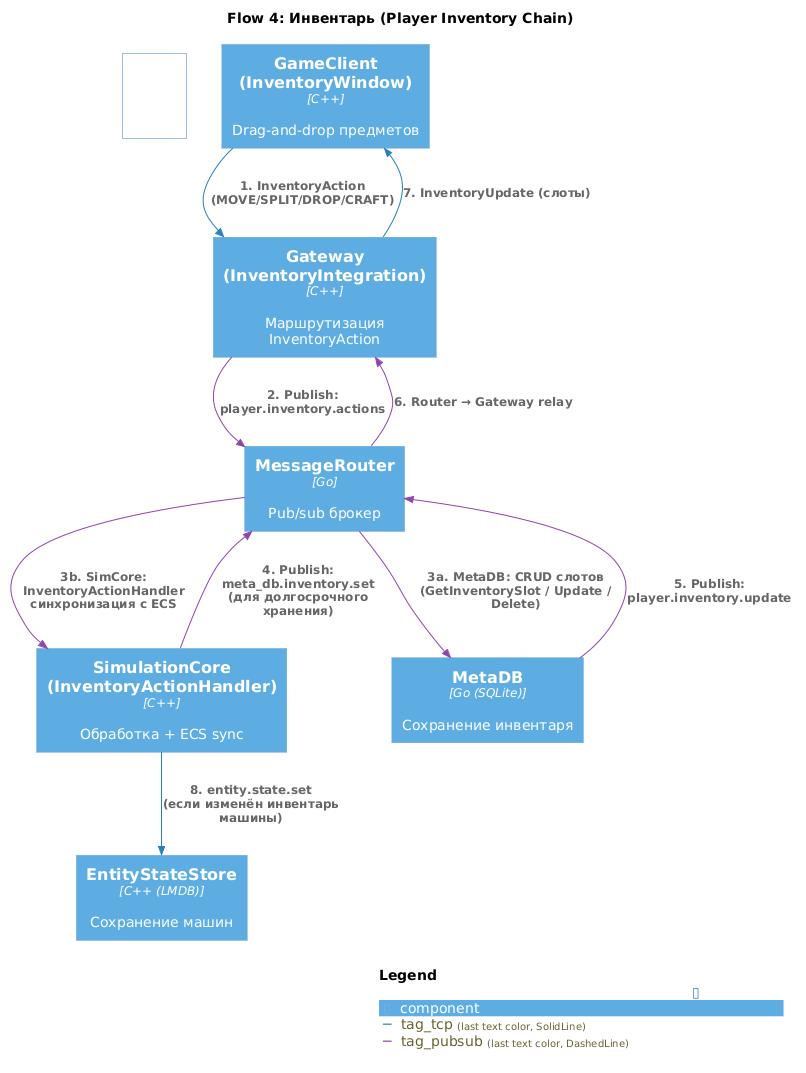

The diagram above was rendered by PlantUML. Its source (embedded in the PNG):
@startuml GTNH-Flow-Inventory-level4
!include _common.puml

LAYOUT_TOP_DOWN()
LAYOUT_WITH_LEGEND()

title **Flow 4: Инвентарь (Player Inventory Chain)**

Component(f4_client, "GameClient\n(InventoryWindow)", "C++", "Drag-and-drop предметов")
Component(f4_gateway, "Gateway\n(InventoryIntegration)", "C++", "Маршрутизация InventoryAction")
Component(f4_router, "MessageRouter", "Go", "Pub/sub брокер")
Component(f4_sim, "SimulationCore\n(InventoryActionHandler)", "C++", "Обработка + ECS sync")
Component(f4_metadb, "MetaDB", "Go (SQLite)", "Сохранение инвентаря")
Component(f4_ess, "EntityStateStore", "C++ (LMDB)", "Сохранение машин")

Rel(f4_client, f4_gateway, "1. InventoryAction\n(MOVE/SPLIT/DROP/CRAFT)", $tags="tag_tcp")
Rel(f4_gateway, f4_router, "2. Publish: player.inventory.actions", $tags="tag_pubsub")
Rel(f4_router, f4_metadb, "3a. MetaDB: CRUD слотов\n(GetInventorySlot / Update / Delete)", $tags="tag_pubsub")
Rel(f4_router, f4_sim, "3b. SimCore: InventoryActionHandler\nсинхронизация с ECS", $tags="tag_pubsub")
Rel(f4_sim, f4_router, "4. Publish: meta_db.inventory.set\n(для долгосрочного хранения)", $tags="tag_pubsub")
Rel(f4_metadb, f4_router, "5. Publish: player.inventory.update", $tags="tag_pubsub")
Rel(f4_router, f4_gateway, "6. Router → Gateway relay", $tags="tag_pubsub")
Rel(f4_gateway, f4_client, "7. InventoryUpdate (слоты)", $tags="tag_tcp")
Rel(f4_sim, f4_ess, "8. entity.state.set\n(если изменён инвентарь машины)", $tags="tag_tcp")

SHOW_LEGEND()
@enduml